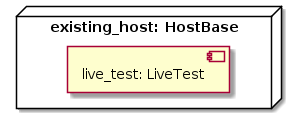

The diagram above was rendered by PlantUML. Its source (embedded in the PNG):
@startuml
skinparam componentStyle uml2
allowmixing

node "existing_host: HostBase" as node_existing_host {
component "live_test: LiveTest" as node_live_test
}
@enduml